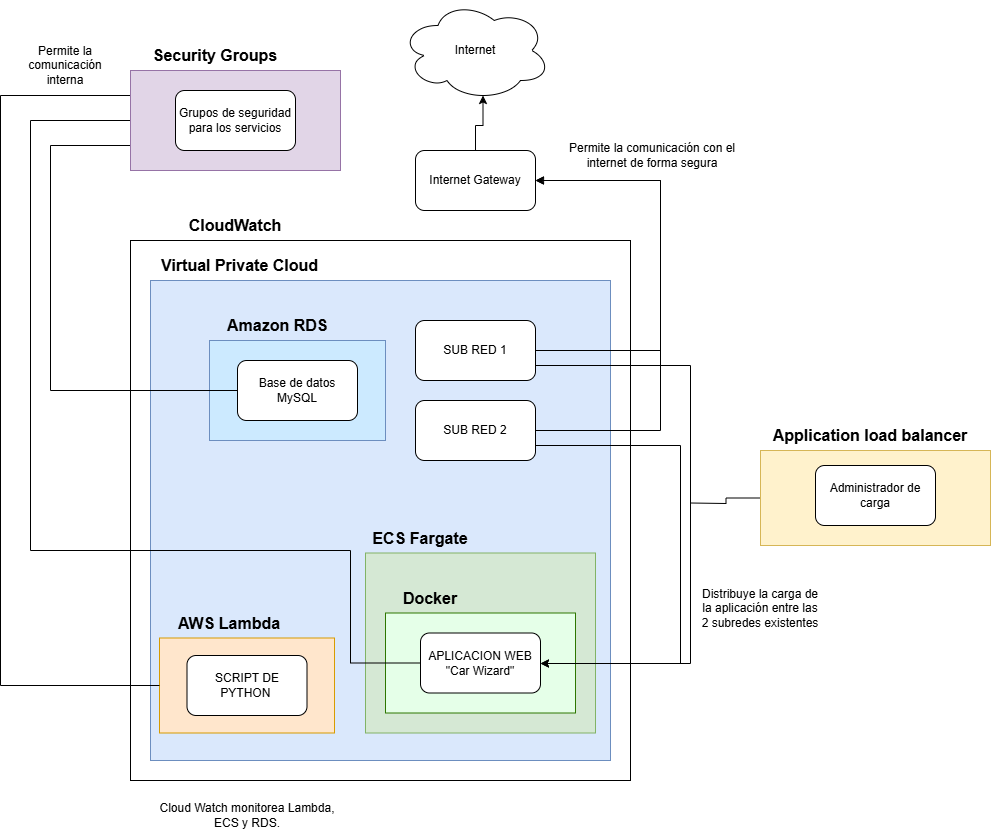

The diagram above was exported from draw.io. Its source (the exported page's mxGraphModel, read from the mxfile embedded in the PNG):
<mxGraphModel dx="1793" dy="2199" grid="1" gridSize="10" guides="1" tooltips="1" connect="1" arrows="1" fold="1" page="1" pageScale="1" pageWidth="827" pageHeight="1169" math="0" shadow="0">
  <root>
    <mxCell id="0" />
    <mxCell id="1" parent="0" />
    <mxCell id="Drm5sxTnV88P84PYCNrP-1" value="" style="rounded=0;whiteSpace=wrap;html=1;" parent="1" vertex="1">
      <mxGeometry x="210" y="100" width="500" height="540" as="geometry" />
    </mxCell>
    <mxCell id="x-rdg6lDUtdBttCHnZfz-2" value="" style="rounded=0;whiteSpace=wrap;html=1;fillColor=#dae8fc;strokeColor=#6c8ebf;" vertex="1" parent="1">
      <mxGeometry x="230" y="140" width="460" height="480" as="geometry" />
    </mxCell>
    <mxCell id="x-rdg6lDUtdBttCHnZfz-12" value="" style="rounded=0;whiteSpace=wrap;html=1;fillColor=#d5e8d4;strokeColor=#82b366;" vertex="1" parent="1">
      <mxGeometry x="445" y="412.5" width="230" height="180" as="geometry" />
    </mxCell>
    <mxCell id="x-rdg6lDUtdBttCHnZfz-14" value="" style="rounded=0;whiteSpace=wrap;html=1;fillColor=#E5FFE8;strokeColor=#2D7600;fontColor=#ffffff;" vertex="1" parent="1">
      <mxGeometry x="465" y="472.5" width="190" height="100" as="geometry" />
    </mxCell>
    <mxCell id="Drm5sxTnV88P84PYCNrP-2" value="&lt;b&gt;CloudWatch&lt;/b&gt;" style="text;html=1;align=center;verticalAlign=middle;whiteSpace=wrap;rounded=0;fontSize=16;" parent="1" vertex="1">
      <mxGeometry x="240" y="70" width="150" height="30" as="geometry" />
    </mxCell>
    <mxCell id="x-rdg6lDUtdBttCHnZfz-1" value="Internet" style="ellipse;shape=cloud;whiteSpace=wrap;html=1;" vertex="1" parent="1">
      <mxGeometry x="480" y="-140" width="150" height="100" as="geometry" />
    </mxCell>
    <mxCell id="x-rdg6lDUtdBttCHnZfz-3" value="&lt;b&gt;Virtual Private Cloud&lt;/b&gt;" style="text;html=1;align=left;verticalAlign=middle;whiteSpace=wrap;rounded=0;fontSize=16;" vertex="1" parent="1">
      <mxGeometry x="239" y="110" width="190" height="30" as="geometry" />
    </mxCell>
    <mxCell id="x-rdg6lDUtdBttCHnZfz-26" style="edgeStyle=orthogonalEdgeStyle;rounded=0;orthogonalLoop=1;jettySize=auto;html=1;exitX=1;exitY=0.75;exitDx=0;exitDy=0;entryX=1;entryY=0.5;entryDx=0;entryDy=0;" edge="1" parent="1" source="x-rdg6lDUtdBttCHnZfz-4" target="x-rdg6lDUtdBttCHnZfz-13">
      <mxGeometry relative="1" as="geometry">
        <Array as="points">
          <mxPoint x="770" y="225" />
          <mxPoint x="770" y="523" />
          <mxPoint x="620" y="523" />
        </Array>
      </mxGeometry>
    </mxCell>
    <mxCell id="x-rdg6lDUtdBttCHnZfz-4" value="SUB RED 1" style="rounded=1;whiteSpace=wrap;html=1;" vertex="1" parent="1">
      <mxGeometry x="495" y="180" width="120" height="60" as="geometry" />
    </mxCell>
    <mxCell id="x-rdg6lDUtdBttCHnZfz-25" style="edgeStyle=orthogonalEdgeStyle;rounded=0;orthogonalLoop=1;jettySize=auto;html=1;exitX=1;exitY=0.75;exitDx=0;exitDy=0;entryX=1;entryY=0.5;entryDx=0;entryDy=0;" edge="1" parent="1" source="x-rdg6lDUtdBttCHnZfz-5" target="x-rdg6lDUtdBttCHnZfz-13">
      <mxGeometry relative="1" as="geometry">
        <Array as="points">
          <mxPoint x="760" y="305" />
          <mxPoint x="760" y="523" />
          <mxPoint x="620" y="523" />
        </Array>
      </mxGeometry>
    </mxCell>
    <mxCell id="x-rdg6lDUtdBttCHnZfz-5" value="SUB RED 2" style="rounded=1;whiteSpace=wrap;html=1;" vertex="1" parent="1">
      <mxGeometry x="495" y="260" width="120" height="60" as="geometry" />
    </mxCell>
    <mxCell id="x-rdg6lDUtdBttCHnZfz-7" style="edgeStyle=orthogonalEdgeStyle;rounded=0;orthogonalLoop=1;jettySize=auto;html=1;entryX=1;entryY=0.5;entryDx=0;entryDy=0;endArrow=none;startFill=1;startArrow=classic;" edge="1" parent="1" source="x-rdg6lDUtdBttCHnZfz-6" target="x-rdg6lDUtdBttCHnZfz-4">
      <mxGeometry relative="1" as="geometry">
        <Array as="points">
          <mxPoint x="740" y="40" />
          <mxPoint x="740" y="210" />
        </Array>
      </mxGeometry>
    </mxCell>
    <mxCell id="x-rdg6lDUtdBttCHnZfz-8" style="edgeStyle=orthogonalEdgeStyle;rounded=0;orthogonalLoop=1;jettySize=auto;html=1;entryX=1;entryY=0.5;entryDx=0;entryDy=0;startArrow=block;startFill=0;endArrow=none;" edge="1" parent="1" source="x-rdg6lDUtdBttCHnZfz-6" target="x-rdg6lDUtdBttCHnZfz-5">
      <mxGeometry relative="1" as="geometry">
        <Array as="points">
          <mxPoint x="740" y="40" />
          <mxPoint x="740" y="290" />
        </Array>
      </mxGeometry>
    </mxCell>
    <mxCell id="x-rdg6lDUtdBttCHnZfz-6" value="Internet Gateway" style="rounded=1;whiteSpace=wrap;html=1;" vertex="1" parent="1">
      <mxGeometry x="495" y="10" width="120" height="60" as="geometry" />
    </mxCell>
    <mxCell id="x-rdg6lDUtdBttCHnZfz-9" value="Permite la comunicación con el internet de forma segura" style="text;html=1;align=center;verticalAlign=middle;whiteSpace=wrap;rounded=0;" vertex="1" parent="1">
      <mxGeometry x="637" width="190" height="30" as="geometry" />
    </mxCell>
    <mxCell id="x-rdg6lDUtdBttCHnZfz-10" style="edgeStyle=orthogonalEdgeStyle;rounded=0;orthogonalLoop=1;jettySize=auto;html=1;entryX=0.55;entryY=0.95;entryDx=0;entryDy=0;entryPerimeter=0;" edge="1" parent="1" source="x-rdg6lDUtdBttCHnZfz-6" target="x-rdg6lDUtdBttCHnZfz-1">
      <mxGeometry relative="1" as="geometry" />
    </mxCell>
    <mxCell id="x-rdg6lDUtdBttCHnZfz-11" value="&lt;b&gt;ECS Fargate&lt;/b&gt;" style="text;html=1;align=center;verticalAlign=middle;whiteSpace=wrap;rounded=0;fontSize=16;" vertex="1" parent="1">
      <mxGeometry x="435" y="382.5" width="130" height="30" as="geometry" />
    </mxCell>
    <mxCell id="x-rdg6lDUtdBttCHnZfz-13" value="APLICACION WEB &quot;Car Wizard&quot;" style="rounded=1;whiteSpace=wrap;html=1;" vertex="1" parent="1">
      <mxGeometry x="500" y="492.5" width="120" height="60" as="geometry" />
    </mxCell>
    <mxCell id="x-rdg6lDUtdBttCHnZfz-15" value="&lt;b&gt;Docker&lt;/b&gt;" style="text;html=1;align=center;verticalAlign=middle;whiteSpace=wrap;rounded=0;fontSize=16;" vertex="1" parent="1">
      <mxGeometry x="445" y="442.5" width="130" height="30" as="geometry" />
    </mxCell>
    <mxCell id="x-rdg6lDUtdBttCHnZfz-27" style="edgeStyle=orthogonalEdgeStyle;rounded=0;orthogonalLoop=1;jettySize=auto;html=1;endArrow=none;startFill=0;" edge="1" parent="1" source="x-rdg6lDUtdBttCHnZfz-16">
      <mxGeometry relative="1" as="geometry">
        <mxPoint x="770" y="362.5" as="targetPoint" />
      </mxGeometry>
    </mxCell>
    <mxCell id="x-rdg6lDUtdBttCHnZfz-16" value="" style="rounded=0;whiteSpace=wrap;html=1;fillColor=#fff2cc;strokeColor=#d6b656;" vertex="1" parent="1">
      <mxGeometry x="840" y="310" width="230" height="95" as="geometry" />
    </mxCell>
    <mxCell id="x-rdg6lDUtdBttCHnZfz-18" value="&lt;b&gt;Application load balancer&lt;/b&gt;" style="text;html=1;align=center;verticalAlign=middle;whiteSpace=wrap;rounded=0;fontSize=16;" vertex="1" parent="1">
      <mxGeometry x="830" y="280" width="240" height="30" as="geometry" />
    </mxCell>
    <mxCell id="x-rdg6lDUtdBttCHnZfz-21" value="Administrador de carga" style="rounded=1;whiteSpace=wrap;html=1;" vertex="1" parent="1">
      <mxGeometry x="895" y="325" width="120" height="60" as="geometry" />
    </mxCell>
    <mxCell id="x-rdg6lDUtdBttCHnZfz-28" value="Distribuye la carga de la aplicación entre las 2 subredes existentes" style="text;html=1;align=center;verticalAlign=middle;whiteSpace=wrap;rounded=0;" vertex="1" parent="1">
      <mxGeometry x="780" y="452.5" width="120" height="30" as="geometry" />
    </mxCell>
    <mxCell id="x-rdg6lDUtdBttCHnZfz-29" value="&lt;b&gt;Amazon RDS&lt;/b&gt;" style="text;html=1;align=left;verticalAlign=middle;whiteSpace=wrap;rounded=0;fontSize=16;" vertex="1" parent="1">
      <mxGeometry x="305" y="170" width="190" height="30" as="geometry" />
    </mxCell>
    <mxCell id="x-rdg6lDUtdBttCHnZfz-30" value="" style="rounded=0;whiteSpace=wrap;html=1;fillColor=#CCEAFF;strokeColor=#6c8ebf;" vertex="1" parent="1">
      <mxGeometry x="289" y="200" width="176" height="100" as="geometry" />
    </mxCell>
    <mxCell id="x-rdg6lDUtdBttCHnZfz-31" value="Base de datos MySQL" style="rounded=1;whiteSpace=wrap;html=1;" vertex="1" parent="1">
      <mxGeometry x="317" y="220" width="120" height="60" as="geometry" />
    </mxCell>
    <mxCell id="x-rdg6lDUtdBttCHnZfz-33" value="" style="rounded=0;whiteSpace=wrap;html=1;fillColor=#ffe6cc;strokeColor=#d79b00;" vertex="1" parent="1">
      <mxGeometry x="239" y="497.5" width="175" height="95" as="geometry" />
    </mxCell>
    <mxCell id="x-rdg6lDUtdBttCHnZfz-34" value="&lt;b&gt;AWS Lambda&lt;/b&gt;" style="text;html=1;align=center;verticalAlign=middle;whiteSpace=wrap;rounded=0;fontSize=16;" vertex="1" parent="1">
      <mxGeometry x="244" y="467.5" width="130" height="30" as="geometry" />
    </mxCell>
    <mxCell id="x-rdg6lDUtdBttCHnZfz-35" value="SCRIPT DE PYTHON&amp;nbsp;" style="rounded=1;whiteSpace=wrap;html=1;" vertex="1" parent="1">
      <mxGeometry x="266.5" y="515" width="120" height="60" as="geometry" />
    </mxCell>
    <mxCell id="x-rdg6lDUtdBttCHnZfz-39" style="edgeStyle=orthogonalEdgeStyle;rounded=0;orthogonalLoop=1;jettySize=auto;html=1;entryX=0;entryY=0.5;entryDx=0;entryDy=0;endArrow=none;startFill=0;" edge="1" parent="1" source="x-rdg6lDUtdBttCHnZfz-36" target="x-rdg6lDUtdBttCHnZfz-13">
      <mxGeometry relative="1" as="geometry">
        <Array as="points">
          <mxPoint x="110" y="-20" />
          <mxPoint x="110" y="410" />
          <mxPoint x="430" y="410" />
          <mxPoint x="430" y="523" />
        </Array>
      </mxGeometry>
    </mxCell>
    <mxCell id="x-rdg6lDUtdBttCHnZfz-41" style="edgeStyle=orthogonalEdgeStyle;rounded=0;orthogonalLoop=1;jettySize=auto;html=1;entryX=0;entryY=0.5;entryDx=0;entryDy=0;exitX=0;exitY=0.25;exitDx=0;exitDy=0;endArrow=none;startFill=0;" edge="1" parent="1" source="x-rdg6lDUtdBttCHnZfz-36" target="x-rdg6lDUtdBttCHnZfz-33">
      <mxGeometry relative="1" as="geometry">
        <Array as="points">
          <mxPoint x="80" y="-45" />
          <mxPoint x="80" y="545" />
        </Array>
      </mxGeometry>
    </mxCell>
    <mxCell id="x-rdg6lDUtdBttCHnZfz-42" style="edgeStyle=orthogonalEdgeStyle;rounded=0;orthogonalLoop=1;jettySize=auto;html=1;entryX=0;entryY=0.5;entryDx=0;entryDy=0;exitX=0;exitY=0.75;exitDx=0;exitDy=0;endArrow=none;startFill=0;" edge="1" parent="1" source="x-rdg6lDUtdBttCHnZfz-36" target="x-rdg6lDUtdBttCHnZfz-31">
      <mxGeometry relative="1" as="geometry">
        <Array as="points">
          <mxPoint x="130" y="5" />
          <mxPoint x="130" y="250" />
        </Array>
      </mxGeometry>
    </mxCell>
    <mxCell id="x-rdg6lDUtdBttCHnZfz-36" value="" style="rounded=0;whiteSpace=wrap;html=1;fillColor=#e1d5e7;strokeColor=#9673a6;" vertex="1" parent="1">
      <mxGeometry x="210" y="-70" width="210" height="100" as="geometry" />
    </mxCell>
    <mxCell id="x-rdg6lDUtdBttCHnZfz-37" value="&lt;b&gt;Security Groups&lt;/b&gt;" style="text;html=1;align=center;verticalAlign=middle;whiteSpace=wrap;rounded=0;fontSize=16;" vertex="1" parent="1">
      <mxGeometry x="220" y="-100" width="150" height="30" as="geometry" />
    </mxCell>
    <mxCell id="x-rdg6lDUtdBttCHnZfz-38" value="Grupos de seguridad para los servicios" style="rounded=1;whiteSpace=wrap;html=1;" vertex="1" parent="1">
      <mxGeometry x="255" y="-50" width="120" height="60" as="geometry" />
    </mxCell>
    <mxCell id="x-rdg6lDUtdBttCHnZfz-43" value="Cloud Watch monitorea Lambda, ECS y RDS." style="text;html=1;align=center;verticalAlign=middle;whiteSpace=wrap;rounded=0;" vertex="1" parent="1">
      <mxGeometry x="231.5" y="660" width="190" height="30" as="geometry" />
    </mxCell>
    <mxCell id="x-rdg6lDUtdBttCHnZfz-44" value="Permite la comunicación interna" style="text;html=1;align=center;verticalAlign=middle;whiteSpace=wrap;rounded=0;" vertex="1" parent="1">
      <mxGeometry x="100" y="-90" width="90" height="30" as="geometry" />
    </mxCell>
  </root>
</mxGraphModel>